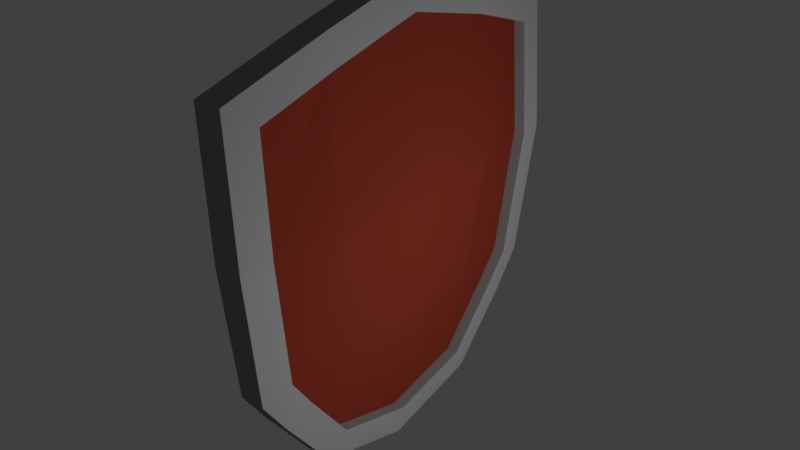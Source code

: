 # Source: Shield.blend  (saved by Blender 2.79.0; exported with 4.5.12 LTS)
import bpy
from mathutils import Matrix  # noqa: F401  (used for matrix-valued properties, if any)

bpy.ops.wm.read_factory_settings(use_empty=True)
scene = bpy.context.scene
scene.name = 'Scene'

# ---- collections
col_collection_1 = bpy.data.collections.new('Collection 1'); scene.collection.children.link(col_collection_1)

# ---- materials (node trees are filled in below, after node groups)
mat_shield_base = bpy.data.materials.new('Shield_Base')
mat_shield_base.alpha_threshold = 0.0
mat_shield_base.use_transparent_shadow = False
mat_shield_base.diffuse_color = (0.2738, 0.2738, 0.2738, 1.0)
mat_shield_base.roughness = 0.5
mat_shield_base.line_color = (0.0, 0.0, 0.0, 1.0)
mat_shield_wood = bpy.data.materials.new('Shield_Wood')
mat_shield_wood.alpha_threshold = 0.0
mat_shield_wood.use_transparent_shadow = False
mat_shield_wood.diffuse_color = (0.1758, 0.02445, 0.01291, 1.0)
mat_shield_wood.roughness = 0.5

# ---- material node trees

# ---- world
world_world = bpy.data.worlds.new('World'); scene.world = world_world
world_world.color = (0.05088, 0.05088, 0.05088)
world_world.use_sun_shadow = False
world_world.sun_shadow_jitter_overblur = 0.0
world_world.cycles.sampling_method = 'MANUAL'

# ---- lights
light_point = bpy.data.lights.new('Point', 'POINT')
light_point.transmission_factor = 0.0
light_point.energy = 100.0
light_point.shadow_buffer_clip_start = 0.5
light_point.shadow_soft_size = 0.1
light_point.shadow_maximum_resolution = 0.006
light_point.use_absolute_resolution = True

# ---- meshes
me_cube = bpy.data.meshes.new('Cube')
me_cube.from_pydata([(0.008643, 0.7729, 0.4795), (0.008643, -0.7729, 0.4795), (0.1632, -0.6523, 0.5691), (0.1632, 0.6523, 0.5691), (-0.007605, 1.0, 2.0), (-0.007605, -1.0, 2.0), (0.1646, -0.8493, 1.891), (0.1646, 0.8493, 1.891), (-0.02454, 0.5, 0.1354), (-0.03025, 0.0, 0.0), (-0.02454, -0.5, 0.1354), (0.1453, -0.4125, 0.2668), (0.1375, 2.956e-07, 0.1557), (0.1453, 0.4125, 0.2668), (0.03799, 0.5, 2.169), (0.04123, -5.364e-07, 2.292), (0.03799, -0.5, 2.169), (0.1977, -0.4585, 2.023), (0.2029, 2.062e-07, 2.136), (0.1977, 0.4585, 2.023), (0.01372, 0.9029, 0.6611), (0.03255, 1.0, 1.333), (0.01372, -0.9029, 0.6611), (0.03255, -1.0, 1.333), (0.1691, -0.7591, 0.7178), (0.1973, -0.8492, 1.344), (0.1691, 0.7591, 0.7178), (0.1973, 0.8492, 1.344), (0.1335, 0.5, 1.333), (0.07965, 0.4515, 0.6611), (0.1817, -3.576e-07, 1.333), (0.1081, -1.548e-07, 0.6611), (0.1335, -0.5, 1.333), (0.07965, -0.4515, 0.6611), (0.1128, 0.5, 0.1354), (0.133, 0.7729, 0.4795), (0.1707, -1.0, 1.333), (0.13, -1.0, 2.0), (0.1707, 1.0, 1.333), (0.13, 1.0, 2.0), (0.1762, 0.5, 2.169), (0.133, -0.7729, 0.4795), (0.1128, -0.5, 0.1354), (0.107, 2.98e-07, 0.0), (0.1762, -0.5, 2.169), (0.1795, 2.086e-07, 2.292), (0.1381, -0.9029, 0.6611), (0.1381, 0.9029, 0.6611), (0.1488, -0.4515, 0.6611), (0.08931, -0.4125, 0.2668), (0.1775, 2.488e-07, 0.6611), (0.08147, 2.956e-07, 0.1557), (0.1488, 0.4515, 0.6611), (0.08931, 0.4125, 0.2668), (0.1417, -0.4585, 2.023), (0.2168, -0.5, 1.333), (0.1468, 2.062e-07, 2.136), (0.2661, 2.384e-07, 1.333), (0.1417, 0.4585, 2.023), (0.2168, 0.5, 1.333), (0.113, -0.7591, 0.7178), (0.1413, -0.8492, 1.344), (0.113, 0.7591, 0.7178), (0.1413, 0.8492, 1.344), (0.1072, 0.6523, 0.5691), (0.1086, -0.8493, 1.891), (0.1086, 0.8493, 1.891), (0.1072, -0.6523, 0.5691)], [], [(10, 42, 41, 1), (16, 5, 37, 44), (32, 23, 5, 16), (23, 36, 37, 5), (13, 53, 51, 12), (20, 47, 35, 0), (27, 63, 62, 26), (12, 51, 49, 11), (26, 62, 64, 3), (21, 28, 14, 4), (28, 30, 15, 14), (30, 32, 16, 15), (4, 14, 40, 39), (14, 15, 45, 40), (15, 16, 44, 45), (0, 35, 34, 8), (8, 34, 43, 9), (9, 43, 42, 10), (9, 10, 33, 31), (31, 33, 32, 30), (8, 9, 31, 29), (29, 31, 30, 28), (0, 8, 29, 20), (20, 29, 28, 21), (11, 49, 67, 2), (24, 60, 61, 25), (19, 58, 66, 7), (2, 67, 60, 24), (7, 66, 63, 27), (18, 56, 58, 19), (4, 39, 38, 21), (21, 38, 47, 20), (25, 61, 65, 6), (17, 54, 56, 18), (1, 41, 46, 22), (22, 46, 36, 23), (10, 1, 22, 33), (33, 22, 23, 32), (13, 34, 35, 3), (6, 37, 36, 25), (27, 38, 39, 7), (7, 39, 40, 19), (2, 41, 42, 11), (11, 42, 43, 12), (12, 43, 34, 13), (17, 44, 37, 6), (18, 45, 44, 17), (19, 40, 45, 18), (24, 46, 41, 2), (25, 36, 46, 24), (3, 35, 47, 26), (26, 47, 38, 27), (59, 63, 66, 58), (61, 55, 54, 65), (55, 57, 56, 54), (57, 59, 58, 56), (51, 53, 52, 50), (50, 52, 59, 57), (49, 51, 50, 48), (48, 50, 57, 55), (67, 49, 48, 60), (60, 48, 55, 61), (53, 64, 62, 52), (52, 62, 63, 59), (6, 65, 54, 17), (3, 64, 53, 13)])
me_cube.polygons.foreach_set('material_index', [0, 0, 0, 0, 0, 0, 0, 0, 0, 0, 0, 0, 0, 0, 0, 0, 0, 0, 0, 0, 0, 0, 0, 0, 0, 0, 0, 0, 0, 0, 0, 0, 0, 0, 0, 0, 0, 0, 0, 0, 0, 0, 0, 0, 0, 0, 0, 0, 0, 0, 0, 0, 1, 1, 1, 1, 1, 1, 1, 1, 1, 1, 1, 1, 0, 0])
me_cube.materials.append(mat_shield_base)
me_cube.materials.append(mat_shield_wood)
me_cube.use_remesh_preserve_volume = False
me_cube.use_remesh_preserve_attributes = False
me_cube.use_mirror_vertex_groups = False
me_cube.update()

# ---- objects
ob_point = bpy.data.objects.new('Point', light_point)
ob_shield = bpy.data.objects.new('Shield', me_cube)

# ---- transforms, parenting, visibility, modifiers, constraints
ob_point.location = (2.157, 0.0, 1.025)
ob_point.lineart.crease_threshold = 0.0
ob_shield.location = (0.0, 0.0, 0.0)
ob_shield.lock_rotations_4d = False
ob_shield.empty_display_type = 'ARROWS'
ob_shield.lineart.crease_threshold = 0.0
_vg = ob_shield.vertex_groups.new(name='Group')

# ---- collection membership
col_collection_1.objects.link(ob_point)
col_collection_1.objects.link(ob_shield)

# ---- scene / render settings (as saved in the file)
scene.frame_start = 1; scene.frame_end = 250; scene.frame_set(1)
scene.render.engine = 'BLENDER_EEVEE_NEXT'
scene.render.resolution_percentage = 50
scene.render.dither_intensity = 0.0
scene.cycles.use_denoising = False
scene.cycles.samples = 128
scene.cycles.sampling_pattern = 'TABULATED_SOBOL'
scene.cycles.use_adaptive_sampling = False
scene.cycles.use_light_tree = False
scene.cycles.blur_glossy = 0.0
scene.cycles.sample_clamp_indirect = 0.0
scene.view_settings.view_transform = 'Standard'
bpy.context.view_layer.update()

# ---- added for rendering (the .blend has no active camera): camera
cam_auto = bpy.data.cameras.new('AutoCamera')
cam_auto.lens = 50.0
cam_auto.sensor_width = 36.0
cam_auto.clip_end = 1000.0
ob_auto_camera = bpy.data.objects.new('AutoCamera', cam_auto)
scene.collection.objects.link(ob_auto_camera)
ob_auto_camera.location = (2.94574, -3.39338, 3.40827)
ob_auto_camera.rotation_euler = (1.09748, -7.21219e-08, 0.694738)
scene.camera = ob_auto_camera
bpy.context.view_layer.update()
